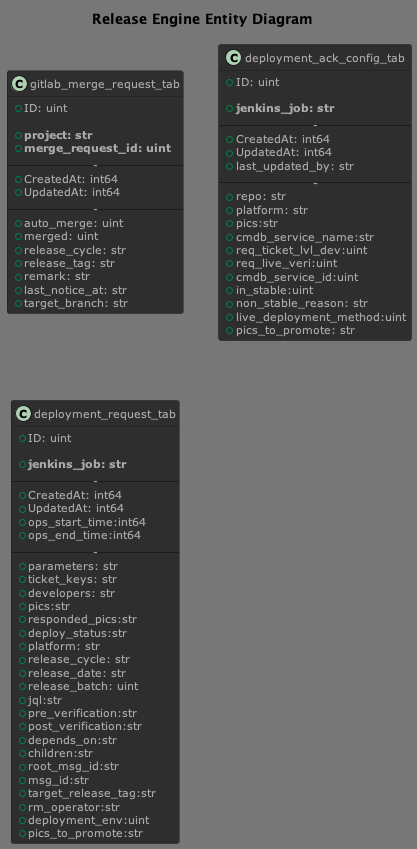

The diagram above was rendered by PlantUML. Its source (embedded in the PNG):
@startuml Entity Diagram

!theme reddress-darkred
title Release Engine Entity Diagram

class gitlab_merge_request_tab {
    +ID: uint

    +<b>project: str</b>
    +<b>merge_request_id: uint</b>
    -----
    +CreatedAt: int64
    +UpdatedAt: int64
    -----
    +auto_merge: uint
    +merged: uint
    +release_cycle: str
    +release_tag: str
    +remark: str
    +last_notice_at: str
    +target_branch: str
}

class deployment_ack_config_tab {
    +ID: uint

    +<b>jenkins_job: str</b>
    -----
    +CreatedAt: int64
    +UpdatedAt: int64
    +last_updated_by: str
    -----
    +repo: str
    +platform: str
    +pics:str
    +cmdb_service_name:str
    +req_ticket_lvl_dev:uint
    +req_live_veri:uint
    +cmdb_service_id:uint
    +in_stable:uint
    +non_stable_reason: str
    +live_deployment_method:uint
    +pics_to_promote: str
}

class deployment_request_tab {
    +ID: uint

    +<b>jenkins_job: str</b>
    -----
    +CreatedAt: int64
    +UpdatedAt: int64
    +ops_start_time:int64
    +ops_end_time:int64
    -----
    +parameters: str
    +ticket_keys: str
    +developers: str
    +pics:str
    +responded_pics:str
    +deploy_status:str
    +platform: str
    +release_cycle: str
    +release_date: str
    +release_batch: uint
    +jql:str
    +pre_verification:str
    +post_verification:str
    +depends_on:str
    +children:str
    +root_msg_id:str
    +msg_id:str
    +target_release_tag:str
    +rm_operator:str
    +deployment_env:uint
    +pics_to_promote:str
}

@enduml